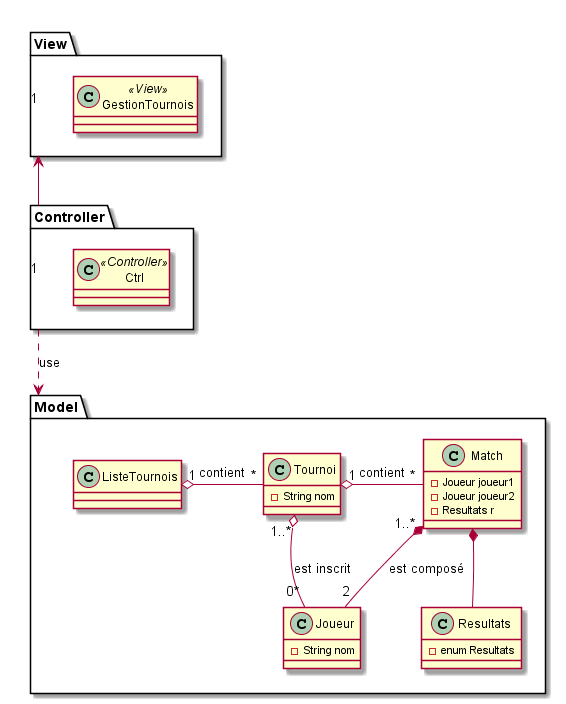

The diagram above was rendered by PlantUML. Its source (embedded in the PNG):
@startuml CDD
package Model{
    class Tournoi{
        -String nom

    }
    class Match{
        - Joueur joueur1
        - Joueur joueur2
        - Resultats r
    }

    class Joueur{
        - String nom
    }
    class Resultats{
        - enum Resultats
    }
    class ListeTournois{
    }
}
package Controller{
    class Ctrl<<Controller>>{

    }
}
package View{
    class GestionTournois<<View>>{

    }
}

ListeTournois "1" o-r- "*" Tournoi : contient
Tournoi "1" o-right- "*" Match : contient
Tournoi "1..*" o-- "0*" Joueur : est inscrit
Match "1..*" *-- "2" Joueur :est composé
Match *-- Resultats
Controller ..> Model : use
View"1" <--"1" Controller
@enduml